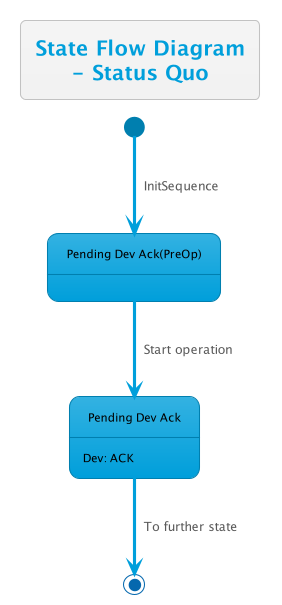

The diagram above was rendered by PlantUML. Its source (embedded in the PNG):
@startuml
!theme bluegray
skinparam FooterFontColor black
skinparam StateFontColor black

state "Pending Dev Ack(PreOp)" as pendingDevAckPreOp
state "Pending Dev Ack" as pendingDevAck

title State Flow Diagram\n- Status Quo

[*] --> pendingDevAckPreOp : InitSequence
pendingDevAckPreOp --> pendingDevAck : Start operation

pendingDevAck: Dev: ACK
pendingDevAck --> [*] : To further state

@enduml